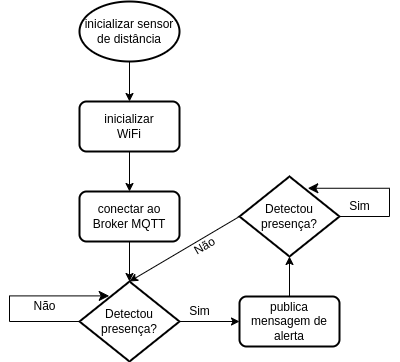

The diagram above was exported from draw.io. Its source (the exported page's mxGraphModel, read from the mxfile embedded in the PNG):
<mxGraphModel dx="326" dy="350" grid="1" gridSize="10" guides="1" tooltips="1" connect="1" arrows="1" fold="1" page="1" pageScale="1" pageWidth="850" pageHeight="1100" math="0" shadow="0">
  <root>
    <mxCell id="0" />
    <mxCell id="1" parent="0" />
    <mxCell id="4" style="edgeStyle=none;html=1;exitX=0.5;exitY=1;exitDx=0;exitDy=0;exitPerimeter=0;entryX=0.5;entryY=0;entryDx=0;entryDy=0;" parent="1" source="2" target="3" edge="1">
      <mxGeometry relative="1" as="geometry" />
    </mxCell>
    <mxCell id="2" value="inicializar sensor de distância" style="strokeWidth=2;html=1;shape=mxgraph.flowchart.start_1;whiteSpace=wrap;" parent="1" vertex="1">
      <mxGeometry x="80" y="40" width="100" height="60" as="geometry" />
    </mxCell>
    <mxCell id="6" style="edgeStyle=none;html=1;exitX=0.5;exitY=1;exitDx=0;exitDy=0;entryX=0.5;entryY=0;entryDx=0;entryDy=0;" parent="1" source="3" target="5" edge="1">
      <mxGeometry relative="1" as="geometry" />
    </mxCell>
    <mxCell id="3" value="inicializar&lt;br&gt;WiFi" style="rounded=1;whiteSpace=wrap;html=1;absoluteArcSize=1;arcSize=14;strokeWidth=2;" parent="1" vertex="1">
      <mxGeometry x="80" y="140" width="100" height="50" as="geometry" />
    </mxCell>
    <mxCell id="8" style="edgeStyle=none;html=1;exitX=0.5;exitY=1;exitDx=0;exitDy=0;entryX=0.5;entryY=0;entryDx=0;entryDy=0;entryPerimeter=0;" parent="1" source="5" target="7" edge="1">
      <mxGeometry relative="1" as="geometry" />
    </mxCell>
    <mxCell id="5" value="conectar ao&lt;br&gt;Broker MQTT" style="rounded=1;whiteSpace=wrap;html=1;absoluteArcSize=1;arcSize=14;strokeWidth=2;" parent="1" vertex="1">
      <mxGeometry x="80" y="230" width="100" height="50" as="geometry" />
    </mxCell>
    <mxCell id="13" style="edgeStyle=none;html=1;exitX=1;exitY=0.5;exitDx=0;exitDy=0;exitPerimeter=0;" parent="1" source="7" edge="1">
      <mxGeometry relative="1" as="geometry">
        <mxPoint x="240" y="360" as="targetPoint" />
      </mxGeometry>
    </mxCell>
    <mxCell id="7" value="Detectou presença?" style="strokeWidth=2;html=1;shape=mxgraph.flowchart.decision;whiteSpace=wrap;" parent="1" vertex="1">
      <mxGeometry x="80" y="320" width="100" height="80" as="geometry" />
    </mxCell>
    <mxCell id="11" value="Não" style="text;html=1;align=center;verticalAlign=middle;resizable=0;points=[];autosize=1;strokeColor=none;fillColor=none;" parent="1" vertex="1">
      <mxGeometry x="20" y="330" width="50" height="30" as="geometry" />
    </mxCell>
    <mxCell id="12" value="" style="edgeStyle=elbowEdgeStyle;elbow=vertical;endArrow=classic;html=1;curved=0;rounded=0;endSize=8;startSize=8;exitX=0;exitY=0.5;exitDx=0;exitDy=0;exitPerimeter=0;entryX=0.297;entryY=0.18;entryDx=0;entryDy=0;entryPerimeter=0;" parent="1" source="7" target="7" edge="1">
      <mxGeometry width="50" height="50" relative="1" as="geometry">
        <mxPoint x="180" y="370" as="sourcePoint" />
        <mxPoint x="40" y="270" as="targetPoint" />
        <Array as="points">
          <mxPoint x="10" y="330" />
          <mxPoint x="10" y="320" />
          <mxPoint x="10" y="360" />
        </Array>
      </mxGeometry>
    </mxCell>
    <mxCell id="16" style="edgeStyle=none;html=1;exitX=0.5;exitY=0;exitDx=0;exitDy=0;entryX=0.5;entryY=1;entryDx=0;entryDy=0;entryPerimeter=0;" parent="1" source="14" target="15" edge="1">
      <mxGeometry relative="1" as="geometry" />
    </mxCell>
    <mxCell id="14" value="publica mensagem de alerta" style="rounded=1;whiteSpace=wrap;html=1;absoluteArcSize=1;arcSize=14;strokeWidth=2;" parent="1" vertex="1">
      <mxGeometry x="240" y="335" width="100" height="50" as="geometry" />
    </mxCell>
    <mxCell id="18" style="edgeStyle=none;html=1;exitX=0;exitY=0.5;exitDx=0;exitDy=0;exitPerimeter=0;entryX=0.5;entryY=0;entryDx=0;entryDy=0;entryPerimeter=0;" parent="1" source="15" target="7" edge="1">
      <mxGeometry relative="1" as="geometry" />
    </mxCell>
    <mxCell id="15" value="Detectou presença?" style="strokeWidth=2;html=1;shape=mxgraph.flowchart.decision;whiteSpace=wrap;" parent="1" vertex="1">
      <mxGeometry x="240" y="215" width="100" height="80" as="geometry" />
    </mxCell>
    <mxCell id="17" value="Sim" style="text;html=1;align=center;verticalAlign=middle;resizable=0;points=[];autosize=1;strokeColor=none;fillColor=none;" parent="1" vertex="1">
      <mxGeometry x="180" y="335" width="40" height="30" as="geometry" />
    </mxCell>
    <mxCell id="19" value="" style="edgeStyle=elbowEdgeStyle;elbow=horizontal;endArrow=classic;html=1;curved=0;rounded=0;endSize=8;startSize=8;exitX=1;exitY=0.5;exitDx=0;exitDy=0;exitPerimeter=0;entryX=0.683;entryY=0.147;entryDx=0;entryDy=0;entryPerimeter=0;" parent="1" source="15" target="15" edge="1">
      <mxGeometry width="50" height="50" relative="1" as="geometry">
        <mxPoint x="220" y="260" as="sourcePoint" />
        <mxPoint x="309" y="225" as="targetPoint" />
        <Array as="points">
          <mxPoint x="390" y="240" />
          <mxPoint x="380" y="250" />
        </Array>
      </mxGeometry>
    </mxCell>
    <mxCell id="21" value="Sim" style="text;html=1;align=center;verticalAlign=middle;resizable=0;points=[];autosize=1;strokeColor=none;fillColor=none;" parent="1" vertex="1">
      <mxGeometry x="340" y="230" width="40" height="30" as="geometry" />
    </mxCell>
    <mxCell id="22" value="Não" style="text;html=1;align=center;verticalAlign=middle;resizable=0;points=[];autosize=1;strokeColor=none;fillColor=none;rotation=-30;" parent="1" vertex="1">
      <mxGeometry x="180" y="270" width="50" height="30" as="geometry" />
    </mxCell>
  </root>
</mxGraphModel>